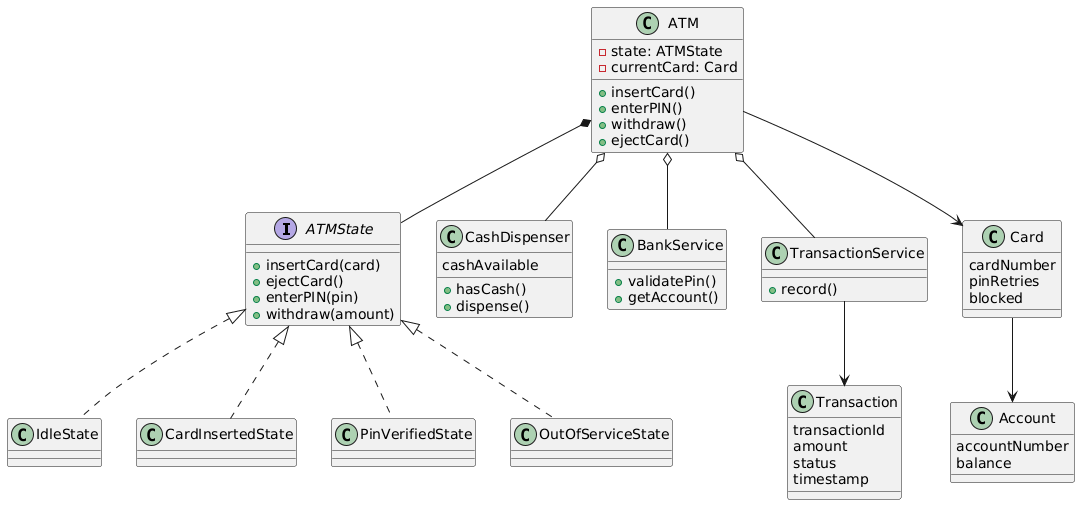

The diagram above was rendered by PlantUML. Its source (embedded in the PNG):
@startuml
interface ATMState {
  +insertCard(card)
  +ejectCard()
  +enterPIN(pin)
  +withdraw(amount)
}

class ATM {
  -state: ATMState
  -currentCard: Card
  +insertCard()
  +enterPIN()
  +withdraw()
  +ejectCard()
}

class IdleState
class CardInsertedState
class PinVerifiedState
class OutOfServiceState

ATMState <|.. IdleState
ATMState <|.. CardInsertedState
ATMState <|.. PinVerifiedState
ATMState <|.. OutOfServiceState

ATM *-- ATMState
ATM o-- CashDispenser
ATM o-- BankService
ATM o-- TransactionService
ATM --> Card

class Card {
  cardNumber
  pinRetries
  blocked
}

class Account {
  accountNumber
  balance
}

class BankService {
  +validatePin()
  +getAccount()
}

class CashDispenser {
  cashAvailable
  +hasCash()
  +dispense()
}

class Transaction {
  transactionId
  amount
  status
  timestamp
}

class TransactionService {
  +record()
}

Card --> Account
TransactionService --> Transaction
@enduml